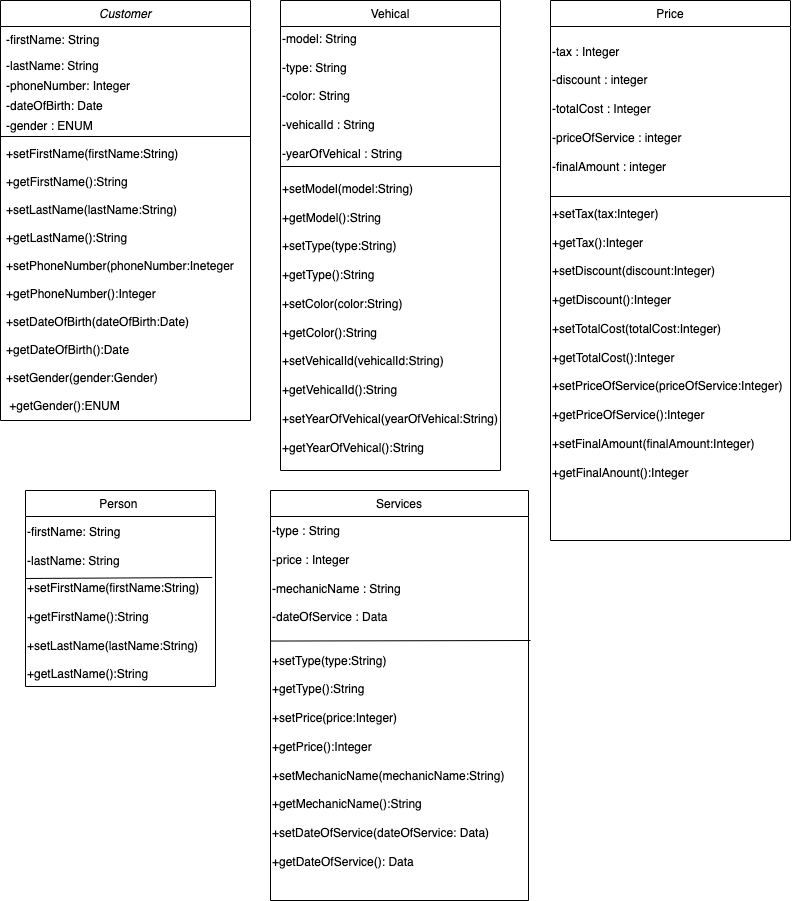

The diagram above was exported from draw.io. Its source (the exported page's mxGraphModel, read from the mxfile embedded in the PNG):
<mxGraphModel dx="954" dy="561" grid="1" gridSize="10" guides="1" tooltips="1" connect="1" arrows="1" fold="1" page="1" pageScale="1" pageWidth="827" pageHeight="1169" math="0" shadow="0">
  <root>
    <mxCell id="WIyWlLk6GJQsqaUBKTNV-0" />
    <mxCell id="WIyWlLk6GJQsqaUBKTNV-1" parent="WIyWlLk6GJQsqaUBKTNV-0" />
    <mxCell id="zkfFHV4jXpPFQw0GAbJ--0" value="Customer" style="swimlane;fontStyle=2;align=center;verticalAlign=top;childLayout=stackLayout;horizontal=1;startSize=26;horizontalStack=0;resizeParent=1;resizeLast=0;collapsible=1;marginBottom=0;rounded=0;shadow=0;strokeWidth=1;" parent="WIyWlLk6GJQsqaUBKTNV-1" vertex="1">
      <mxGeometry x="20" y="120" width="250" height="420" as="geometry">
        <mxRectangle x="230" y="140" width="160" height="26" as="alternateBounds" />
      </mxGeometry>
    </mxCell>
    <mxCell id="zkfFHV4jXpPFQw0GAbJ--1" value="-firstName: String" style="text;align=left;verticalAlign=top;spacingLeft=4;spacingRight=4;overflow=hidden;rotatable=0;points=[[0,0.5],[1,0.5]];portConstraint=eastwest;" parent="zkfFHV4jXpPFQw0GAbJ--0" vertex="1">
      <mxGeometry y="26" width="250" height="26" as="geometry" />
    </mxCell>
    <mxCell id="deragsLVAJcozPVuEwsI-0" value="-lastName: String" style="text;align=left;verticalAlign=top;spacingLeft=4;spacingRight=4;overflow=hidden;rotatable=0;points=[[0,0.5],[1,0.5]];portConstraint=eastwest;" parent="zkfFHV4jXpPFQw0GAbJ--0" vertex="1">
      <mxGeometry y="52" width="250" height="20" as="geometry" />
    </mxCell>
    <mxCell id="deragsLVAJcozPVuEwsI-2" value="-phoneNumber: Integer" style="text;align=left;verticalAlign=top;spacingLeft=4;spacingRight=4;overflow=hidden;rotatable=0;points=[[0,0.5],[1,0.5]];portConstraint=eastwest;" parent="zkfFHV4jXpPFQw0GAbJ--0" vertex="1">
      <mxGeometry y="72" width="250" height="20" as="geometry" />
    </mxCell>
    <mxCell id="deragsLVAJcozPVuEwsI-3" value="-dateOfBirth: Date" style="text;align=left;verticalAlign=top;spacingLeft=4;spacingRight=4;overflow=hidden;rotatable=0;points=[[0,0.5],[1,0.5]];portConstraint=eastwest;" parent="zkfFHV4jXpPFQw0GAbJ--0" vertex="1">
      <mxGeometry y="92" width="250" height="20" as="geometry" />
    </mxCell>
    <mxCell id="deragsLVAJcozPVuEwsI-4" value="-gender : ENUM" style="text;align=left;verticalAlign=top;spacingLeft=4;spacingRight=4;overflow=hidden;rotatable=0;points=[[0,0.5],[1,0.5]];portConstraint=eastwest;" parent="zkfFHV4jXpPFQw0GAbJ--0" vertex="1">
      <mxGeometry y="112" width="250" height="20" as="geometry" />
    </mxCell>
    <mxCell id="deragsLVAJcozPVuEwsI-6" value="" style="line;html=1;strokeWidth=1;align=left;verticalAlign=middle;spacingTop=-1;spacingLeft=3;spacingRight=3;rotatable=0;labelPosition=right;points=[];portConstraint=eastwest;" parent="zkfFHV4jXpPFQw0GAbJ--0" vertex="1">
      <mxGeometry y="132" width="250" height="8" as="geometry" />
    </mxCell>
    <mxCell id="deragsLVAJcozPVuEwsI-7" value="+setFirstName(firstName:String)&#10;&#10;+getFirstName():String&#10;&#10;+setLastName(lastName:String)&#10;&#10;+getLastName():String&#10;&#10;+setPhoneNumber(phoneNumber:Ineteger&#10;&#10;+getPhoneNumber():Integer&#10;&#10;+setDateOfBirth(dateOfBirth:Date)&#10;&#10;+getDateOfBirth():Date&#10;&#10;+setGender(gender:Gender)&#10;&#10; +getGender():ENUM&#10;&#10;" style="text;align=left;verticalAlign=top;spacingLeft=4;spacingRight=4;overflow=hidden;rotatable=0;points=[[0,0.5],[1,0.5]];portConstraint=eastwest;" parent="zkfFHV4jXpPFQw0GAbJ--0" vertex="1">
      <mxGeometry y="140" width="250" height="280" as="geometry" />
    </mxCell>
    <mxCell id="zkfFHV4jXpPFQw0GAbJ--13" value="Vehical" style="swimlane;fontStyle=0;align=center;verticalAlign=top;childLayout=stackLayout;horizontal=1;startSize=26;horizontalStack=0;resizeParent=1;resizeLast=0;collapsible=1;marginBottom=0;rounded=0;shadow=0;strokeWidth=1;" parent="WIyWlLk6GJQsqaUBKTNV-1" vertex="1">
      <mxGeometry x="300" y="120" width="220" height="470" as="geometry">
        <mxRectangle x="340" y="380" width="170" height="26" as="alternateBounds" />
      </mxGeometry>
    </mxCell>
    <mxCell id="3-dDuZbwfYrR64F3lQ1j-0" value="-model: String&amp;nbsp;&lt;br&gt;&lt;br&gt;-type: String&amp;nbsp;&lt;br&gt;&lt;br&gt;-color: String&amp;nbsp;&lt;br&gt;&lt;br&gt;-vehicalId : String&amp;nbsp;&lt;br&gt;&lt;br&gt;-yearOfVehical : String" style="text;html=1;align=left;verticalAlign=middle;resizable=0;points=[];autosize=1;strokeColor=none;fillColor=none;" parent="zkfFHV4jXpPFQw0GAbJ--13" vertex="1">
      <mxGeometry y="26" width="220" height="140" as="geometry" />
    </mxCell>
    <mxCell id="3-dDuZbwfYrR64F3lQ1j-2" value="+setModel(model:String)&lt;br&gt;&lt;br&gt;+getModel():String&lt;br style=&quot;border-color: var(--border-color);&quot;&gt;&lt;br style=&quot;border-color: var(--border-color);&quot;&gt;+setType(type:String)&lt;br style=&quot;border-color: var(--border-color);&quot;&gt;&lt;br style=&quot;border-color: var(--border-color);&quot;&gt;+getType():String&lt;br&gt;&lt;br style=&quot;border-color: var(--border-color);&quot;&gt;+setColor(color:String)&lt;br style=&quot;border-color: var(--border-color);&quot;&gt;&lt;br style=&quot;border-color: var(--border-color);&quot;&gt;+getColor():String&lt;br&gt;&lt;br style=&quot;border-color: var(--border-color);&quot;&gt;+setVehicalId(vehicalId:String)&lt;br style=&quot;border-color: var(--border-color);&quot;&gt;&lt;br style=&quot;border-color: var(--border-color);&quot;&gt;+getVehicalId():String&lt;br&gt;&lt;br style=&quot;border-color: var(--border-color);&quot;&gt;+setYearOfVehical(yearOfVehical:String)&lt;br style=&quot;border-color: var(--border-color);&quot;&gt;&lt;br style=&quot;border-color: var(--border-color);&quot;&gt;+getYearOfVehical():String" style="text;html=1;strokeColor=none;fillColor=none;align=left;verticalAlign=middle;whiteSpace=wrap;rounded=0;" parent="zkfFHV4jXpPFQw0GAbJ--13" vertex="1">
      <mxGeometry y="166" width="220" height="304" as="geometry" />
    </mxCell>
    <mxCell id="3-dDuZbwfYrR64F3lQ1j-7" value="" style="endArrow=none;html=1;rounded=0;exitX=0;exitY=0;exitDx=0;exitDy=0;entryX=1;entryY=0;entryDx=0;entryDy=0;" parent="zkfFHV4jXpPFQw0GAbJ--13" source="3-dDuZbwfYrR64F3lQ1j-2" target="3-dDuZbwfYrR64F3lQ1j-2" edge="1">
      <mxGeometry width="50" height="50" relative="1" as="geometry">
        <mxPoint x="90" y="90" as="sourcePoint" />
        <mxPoint x="140" y="40" as="targetPoint" />
      </mxGeometry>
    </mxCell>
    <mxCell id="deragsLVAJcozPVuEwsI-8" value="Services" style="swimlane;fontStyle=0;align=center;verticalAlign=top;childLayout=stackLayout;horizontal=1;startSize=26;horizontalStack=0;resizeParent=1;resizeLast=0;collapsible=1;marginBottom=0;rounded=0;shadow=0;strokeWidth=1;" parent="WIyWlLk6GJQsqaUBKTNV-1" vertex="1">
      <mxGeometry x="290" y="610" width="258" height="410" as="geometry">
        <mxRectangle x="340" y="380" width="170" height="26" as="alternateBounds" />
      </mxGeometry>
    </mxCell>
    <mxCell id="TOvL15IW98xcT00hCD7Q-13" value="-type : String&lt;br&gt;&lt;br&gt;-price : Integer&amp;nbsp;&lt;br&gt;&lt;br&gt;-mechanicName : String&lt;br&gt;&lt;br&gt;-dateOfService : Data&amp;nbsp;&amp;nbsp;&lt;br&gt;&lt;br&gt;&lt;span id=&quot;docs-internal-guid-61f7f3d5-7fff-8d85-fe06-7cfb12f74ab7&quot;&gt;&lt;/span&gt;" style="text;html=1;align=left;verticalAlign=middle;resizable=0;points=[];autosize=1;strokeColor=none;fillColor=none;" vertex="1" parent="deragsLVAJcozPVuEwsI-8">
      <mxGeometry y="26" width="258" height="130" as="geometry" />
    </mxCell>
    <mxCell id="TOvL15IW98xcT00hCD7Q-14" value="+setType(type:String)&lt;br&gt;&lt;br&gt;+getType():String&lt;br&gt;&lt;br&gt;+setPrice(price:Integer)&lt;br style=&quot;border-color: var(--border-color);&quot;&gt;&lt;br style=&quot;border-color: var(--border-color);&quot;&gt;+getPrice():Integer&lt;br&gt;&lt;br&gt;+setMechanicName(mechanicName:String)&lt;br style=&quot;border-color: var(--border-color);&quot;&gt;&lt;br style=&quot;border-color: var(--border-color);&quot;&gt;+getMechanicName():String&lt;br&gt;&lt;br&gt;+setDateOfService(dateOfService: Data)&lt;br style=&quot;border-color: var(--border-color);&quot;&gt;&lt;br style=&quot;border-color: var(--border-color);&quot;&gt;+getDateOfService(): Data" style="text;html=1;align=left;verticalAlign=middle;resizable=0;points=[];autosize=1;strokeColor=none;fillColor=none;" vertex="1" parent="deragsLVAJcozPVuEwsI-8">
      <mxGeometry y="156" width="258" height="230" as="geometry" />
    </mxCell>
    <mxCell id="TOvL15IW98xcT00hCD7Q-15" value="" style="endArrow=none;html=1;rounded=0;exitX=0;exitY=0.958;exitDx=0;exitDy=0;exitPerimeter=0;" edge="1" parent="deragsLVAJcozPVuEwsI-8" source="TOvL15IW98xcT00hCD7Q-13">
      <mxGeometry width="50" height="50" relative="1" as="geometry">
        <mxPoint x="100" y="190" as="sourcePoint" />
        <mxPoint x="260" y="150" as="targetPoint" />
      </mxGeometry>
    </mxCell>
    <mxCell id="deragsLVAJcozPVuEwsI-9" value="Price" style="swimlane;fontStyle=0;align=center;verticalAlign=top;childLayout=stackLayout;horizontal=1;startSize=26;horizontalStack=0;resizeParent=1;resizeLast=0;collapsible=1;marginBottom=0;rounded=0;shadow=0;strokeWidth=1;" parent="WIyWlLk6GJQsqaUBKTNV-1" vertex="1">
      <mxGeometry x="570" y="120" width="240" height="540" as="geometry">
        <mxRectangle x="340" y="380" width="170" height="26" as="alternateBounds" />
      </mxGeometry>
    </mxCell>
    <mxCell id="TOvL15IW98xcT00hCD7Q-0" value="&lt;span id=&quot;docs-internal-guid-06a7a654-7fff-556a-3433-ed7aec86837f&quot;&gt;&lt;/span&gt;&lt;span id=&quot;docs-internal-guid-06a7a654-7fff-556a-3433-ed7aec86837f&quot;&gt;&lt;/span&gt;&lt;span id=&quot;docs-internal-guid-06a7a654-7fff-556a-3433-ed7aec86837f&quot;&gt;&lt;/span&gt;&lt;span id=&quot;docs-internal-guid-06a7a654-7fff-556a-3433-ed7aec86837f&quot;&gt;&lt;/span&gt;&lt;span id=&quot;docs-internal-guid-06a7a654-7fff-556a-3433-ed7aec86837f&quot;&gt;&lt;/span&gt;&lt;span id=&quot;docs-internal-guid-06a7a654-7fff-556a-3433-ed7aec86837f&quot;&gt;&lt;/span&gt;&lt;span id=&quot;docs-internal-guid-06a7a654-7fff-556a-3433-ed7aec86837f&quot;&gt;&lt;/span&gt;&lt;span id=&quot;docs-internal-guid-06a7a654-7fff-556a-3433-ed7aec86837f&quot;&gt;&lt;/span&gt;&lt;span id=&quot;docs-internal-guid-06a7a654-7fff-556a-3433-ed7aec86837f&quot;&gt;&lt;/span&gt;&lt;span id=&quot;docs-internal-guid-06a7a654-7fff-556a-3433-ed7aec86837f&quot;&gt;&lt;/span&gt;&lt;span id=&quot;docs-internal-guid-06a7a654-7fff-556a-3433-ed7aec86837f&quot;&gt;&lt;/span&gt;&lt;span id=&quot;docs-internal-guid-06a7a654-7fff-556a-3433-ed7aec86837f&quot;&gt;&lt;/span&gt;" style="text;html=1;align=center;verticalAlign=middle;resizable=0;points=[];autosize=1;strokeColor=none;fillColor=none;" vertex="1" parent="deragsLVAJcozPVuEwsI-9">
      <mxGeometry y="26" width="240" height="10" as="geometry" />
    </mxCell>
    <mxCell id="TOvL15IW98xcT00hCD7Q-4" value="-tax : Integer&amp;nbsp;&lt;br&gt;&lt;br&gt;-discount : integer&lt;br&gt;&lt;br&gt;-totalCost : Integer&amp;nbsp;&lt;br&gt;&lt;br&gt;-priceOfService : integer&lt;br&gt;&amp;nbsp;&lt;br&gt;-finalAmount : integer&amp;nbsp;&lt;br&gt;&lt;br&gt;" style="text;html=1;align=left;verticalAlign=middle;resizable=0;points=[];autosize=1;strokeColor=none;fillColor=none;" vertex="1" parent="deragsLVAJcozPVuEwsI-9">
      <mxGeometry y="36" width="240" height="160" as="geometry" />
    </mxCell>
    <mxCell id="TOvL15IW98xcT00hCD7Q-11" value="+setTax(tax:Integer)&lt;br style=&quot;border-color: var(--border-color);&quot;&gt;&lt;br style=&quot;border-color: var(--border-color);&quot;&gt;&lt;span style=&quot;&quot;&gt;+getTax():Integer&lt;/span&gt;&lt;br style=&quot;border-color: var(--border-color);&quot;&gt;&lt;br style=&quot;border-color: var(--border-color);&quot;&gt;&lt;span style=&quot;&quot;&gt;+setDiscount(discount:Integer)&lt;/span&gt;&lt;br style=&quot;border-color: var(--border-color);&quot;&gt;&lt;br style=&quot;border-color: var(--border-color);&quot;&gt;&lt;span style=&quot;border-color: var(--border-color);&quot;&gt;+getDiscount():Integer&lt;br style=&quot;border-color: var(--border-color);&quot;&gt;&lt;br style=&quot;border-color: var(--border-color);&quot;&gt;+setTotalCost(totalCost:Integer)&lt;br style=&quot;border-color: var(--border-color);&quot;&gt;&lt;br style=&quot;border-color: var(--border-color);&quot;&gt;&lt;span style=&quot;border-color: var(--border-color);&quot;&gt;+getTotalCost():Integer&lt;br style=&quot;border-color: var(--border-color);&quot;&gt;&lt;br style=&quot;border-color: var(--border-color);&quot;&gt;+setPriceOfService(priceOfService:Integer)&lt;br style=&quot;border-color: var(--border-color);&quot;&gt;&lt;br style=&quot;border-color: var(--border-color);&quot;&gt;&lt;span style=&quot;border-color: var(--border-color);&quot;&gt;+getPriceOfService():Integer&lt;br style=&quot;border-color: var(--border-color);&quot;&gt;&lt;br style=&quot;border-color: var(--border-color);&quot;&gt;+setFinalAmount(finalAmount:Integer)&lt;br style=&quot;border-color: var(--border-color);&quot;&gt;&lt;br style=&quot;border-color: var(--border-color);&quot;&gt;&lt;span style=&quot;border-color: var(--border-color);&quot;&gt;+getFinalAnount():Integer&lt;/span&gt;&lt;/span&gt;&lt;/span&gt;&lt;/span&gt;" style="text;html=1;strokeColor=none;fillColor=none;align=left;verticalAlign=middle;whiteSpace=wrap;rounded=0;" vertex="1" parent="deragsLVAJcozPVuEwsI-9">
      <mxGeometry y="196" width="240" height="294" as="geometry" />
    </mxCell>
    <mxCell id="TOvL15IW98xcT00hCD7Q-12" value="" style="endArrow=none;html=1;rounded=0;entryX=1;entryY=0;entryDx=0;entryDy=0;exitX=0;exitY=0;exitDx=0;exitDy=0;" edge="1" parent="deragsLVAJcozPVuEwsI-9" source="TOvL15IW98xcT00hCD7Q-11" target="TOvL15IW98xcT00hCD7Q-11">
      <mxGeometry width="50" height="50" relative="1" as="geometry">
        <mxPoint x="-180" y="300" as="sourcePoint" />
        <mxPoint x="-130" y="250" as="targetPoint" />
      </mxGeometry>
    </mxCell>
    <mxCell id="deragsLVAJcozPVuEwsI-10" value="Person " style="swimlane;fontStyle=0;align=center;verticalAlign=top;childLayout=stackLayout;horizontal=1;startSize=26;horizontalStack=0;resizeParent=1;resizeLast=0;collapsible=1;marginBottom=0;rounded=0;shadow=0;strokeWidth=1;" parent="WIyWlLk6GJQsqaUBKTNV-1" vertex="1">
      <mxGeometry x="45" y="610" width="190" height="196" as="geometry">
        <mxRectangle x="340" y="380" width="170" height="26" as="alternateBounds" />
      </mxGeometry>
    </mxCell>
    <mxCell id="TOvL15IW98xcT00hCD7Q-5" value="-firstName: String&lt;br&gt;&lt;br&gt;-lastName: String" style="text;html=1;align=left;verticalAlign=middle;resizable=0;points=[];autosize=1;strokeColor=none;fillColor=none;" vertex="1" parent="deragsLVAJcozPVuEwsI-10">
      <mxGeometry y="26" width="190" height="60" as="geometry" />
    </mxCell>
    <mxCell id="TOvL15IW98xcT00hCD7Q-8" value="+setFirstName(firstName:String)&lt;br style=&quot;border-color: var(--border-color); padding: 0px; margin: 0px;&quot;&gt;&lt;br style=&quot;border-color: var(--border-color); padding: 0px; margin: 0px;&quot;&gt;&lt;span style=&quot;&quot;&gt;+getFirstName():String&lt;/span&gt;&lt;br style=&quot;border-color: var(--border-color); padding: 0px; margin: 0px;&quot;&gt;&lt;br style=&quot;border-color: var(--border-color); padding: 0px; margin: 0px;&quot;&gt;&lt;span style=&quot;&quot;&gt;+setLastName(lastName:String)&lt;/span&gt;&lt;br style=&quot;border-color: var(--border-color); padding: 0px; margin: 0px;&quot;&gt;&lt;br style=&quot;border-color: var(--border-color); padding: 0px; margin: 0px;&quot;&gt;&lt;span style=&quot;&quot;&gt;+getLastName():String&lt;/span&gt;" style="text;html=1;align=left;verticalAlign=middle;resizable=0;points=[];autosize=1;strokeColor=none;fillColor=none;" vertex="1" parent="deragsLVAJcozPVuEwsI-10">
      <mxGeometry y="86" width="190" height="110" as="geometry" />
    </mxCell>
    <mxCell id="TOvL15IW98xcT00hCD7Q-7" value="" style="endArrow=none;html=1;rounded=0;entryX=0.983;entryY=0.009;entryDx=0;entryDy=0;entryPerimeter=0;exitX=0;exitY=0.018;exitDx=0;exitDy=0;exitPerimeter=0;" edge="1" parent="deragsLVAJcozPVuEwsI-10" source="TOvL15IW98xcT00hCD7Q-8" target="TOvL15IW98xcT00hCD7Q-8">
      <mxGeometry width="50" height="50" relative="1" as="geometry">
        <mxPoint y="41" as="sourcePoint" />
        <mxPoint x="160" y="41" as="targetPoint" />
      </mxGeometry>
    </mxCell>
  </root>
</mxGraphModel>